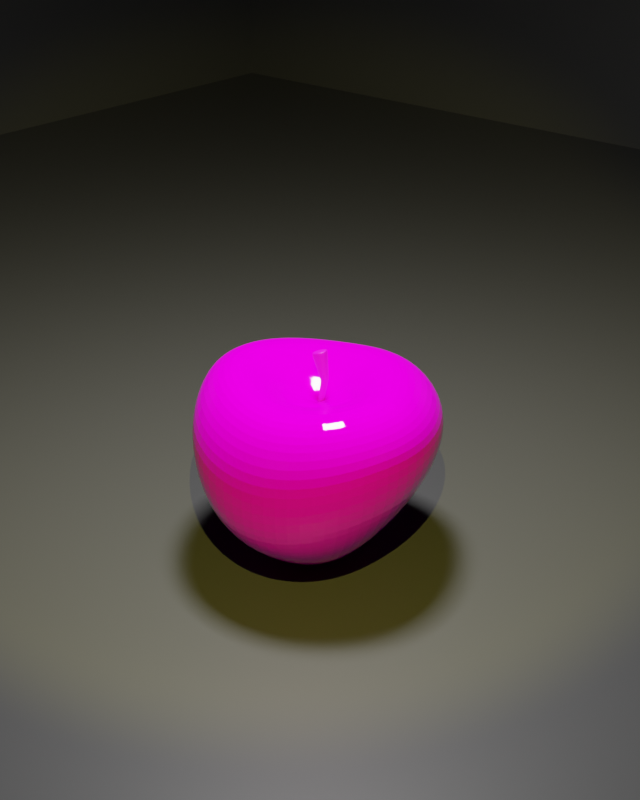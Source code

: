 # Source: apples.blend  (saved by Blender 4.0.36; exported with 4.5.12 LTS)
import bpy
from mathutils import Matrix  # noqa: F401  (used for matrix-valued properties, if any)

bpy.ops.wm.read_factory_settings(use_empty=True)
scene = bpy.context.scene
scene.name = 'Scene'

# ---- collections
col_collection = bpy.data.collections.new('Collection'); scene.collection.children.link(col_collection)

# ---- images (referenced by path relative to the original .blend; pixels are not part of the script)
import os
ASSET_DIR = os.environ.get("B2B_ASSET_DIR", "")  # directory of the original .blend (textures are referenced by path, not embedded)
HERE = os.path.dirname(os.path.abspath(__file__))  # packed textures are extracted next to this script under _unpacked/

def load_image(name, relpath, width, height, colorspace="sRGB"):
    """Load a texture the original file referenced (path relative to the .blend, or extracted next to this script)."""
    p = next((c for c in (os.path.join(HERE, relpath), os.path.join(ASSET_DIR, relpath)) if relpath and os.path.exists(c)), "")
    if p:
        img = bpy.data.images.load(p, check_existing=True)
        img.name = name
    else:  # same state as the original file: an image datablock whose file is absent (Cycles renders it pink)
        img = bpy.data.images.new(name, width, height)
        img.source = "FILE"
        img.filepath = "//" + (relpath or name)
    img.colorspace_settings.name = colorspace
    return img
img_green_apple = load_image('green apple', 'apple texture.png', 1024, 1024, 'sRGB')
img_stem = load_image('stem', 'stem texture.png', 1024, 1024, 'sRGB')

# ---- materials (node trees are filled in below, after node groups)
mat_apple = bpy.data.materials.new('apple')
mat_stem = bpy.data.materials.new('stem')
mat_material = bpy.data.materials.new('Material')

# ---- material node trees
mat_apple.use_nodes = True; mat_apple.node_tree.nodes.clear()
_N = mat_apple.node_tree.nodes; _L = mat_apple.node_tree.links
n0 = _N.new('ShaderNodeOutputMaterial'); n0.name = 'Material Output'; n0.location = (300, 300)
n1 = _N.new('ShaderNodeBsdfPrincipled'); n1.name = 'Principled BSDF'; n1.location = (10, 300)
n1.inputs[3].default_value = 1.45
n2 = _N.new('ShaderNodeMapping'); n2.name = 'Mapping'; n2.location = (-745, 275)
n3 = _N.new('ShaderNodeTexCoord'); n3.name = 'Texture Coordinate'; n3.location = (-925, 275)
n4 = _N.new('ShaderNodeTexImage'); n4.name = 'Image Texture'; n4.location = (-565, 275)
n4.image = img_green_apple
n5 = _N.new('ShaderNodeValToRGB'); n5.name = 'Color Ramp'; n5.location = (-282, 191)
while len(n5.color_ramp.elements) > 1: n5.color_ramp.elements.remove(n5.color_ramp.elements[-1])
n5.color_ramp.elements[0].position = 0.4545; n5.color_ramp.elements[0].color = (0.0, 0.0, 0.0, 1.0)
_e = n5.color_ramp.elements.new(1.0); _e.color = (1.0, 1.0, 1.0, 1.0)
n6 = _N.new('ShaderNodeBump'); n6.name = 'Bump'; n6.location = (-281, -55)
n6.inputs[0].default_value = 0.09767
n6.inputs[1].default_value = 1.0
n6.inputs[2].default_value = 1.0
_L.new(n1.outputs[0], n0.inputs[0])
_L.new(n4.outputs[0], n1.inputs[0])
_L.new(n2.outputs[0], n4.inputs[0])
_L.new(n3.outputs[2], n2.inputs[0])
_L.new(n4.outputs[0], n5.inputs[0])
_L.new(n5.outputs[0], n1.inputs[2])
_L.new(n4.outputs[0], n6.inputs[3])
_L.new(n6.outputs[0], n1.inputs[5])
n0.is_active_output = True
mat_stem.use_nodes = True; mat_stem.node_tree.nodes.clear()
_N = mat_stem.node_tree.nodes; _L = mat_stem.node_tree.links
n0 = _N.new('ShaderNodeOutputMaterial'); n0.name = 'Material Output'; n0.location = (300, 300)
n1 = _N.new('ShaderNodeBsdfPrincipled'); n1.name = 'Principled BSDF'; n1.location = (10, 300)
n1.inputs[3].default_value = 1.45
n2 = _N.new('ShaderNodeMapping'); n2.name = 'Mapping'; n2.location = (-853, 275)
n3 = _N.new('ShaderNodeTexCoord'); n3.name = 'Texture Coordinate'; n3.location = (-1033, 275)
n4 = _N.new('ShaderNodeTexImage'); n4.name = 'Image Texture'; n4.location = (-673, 275)
n4.image = img_stem
n5 = _N.new('ShaderNodeBump'); n5.name = 'Bump'; n5.location = (-297, 56)
n5.inputs[0].default_value = 0.3447
n5.inputs[1].default_value = 1.0
n5.inputs[2].default_value = 1.0
_L.new(n1.outputs[0], n0.inputs[0])
_L.new(n4.outputs[0], n1.inputs[0])
_L.new(n2.outputs[0], n4.inputs[0])
_L.new(n3.outputs[2], n2.inputs[0])
_L.new(n4.outputs[0], n5.inputs[3])
_L.new(n5.outputs[0], n1.inputs[5])
n0.is_active_output = True
mat_material.use_nodes = True; mat_material.node_tree.nodes.clear()
_N = mat_material.node_tree.nodes; _L = mat_material.node_tree.links
n0 = _N.new('ShaderNodeBsdfPrincipled'); n0.name = 'Principled BSDF'; n0.location = (10, 300)
n0.inputs[0].default_value = (0.05991, 0.05991, 0.05991, 1.0)
n0.inputs[3].default_value = 1.45
n1 = _N.new('ShaderNodeOutputMaterial'); n1.name = 'Material Output'; n1.location = (300, 300)
_L.new(n0.outputs[0], n1.inputs[0])
n1.is_active_output = True

# ---- world
world_world = bpy.data.worlds.new('World'); scene.world = world_world
world_world.use_nodes = True; world_world.node_tree.nodes.clear()
_N = world_world.node_tree.nodes; _L = world_world.node_tree.links
n0 = _N.new('ShaderNodeOutputWorld'); n0.name = 'World Output'; n0.location = (300, 300)
n1 = _N.new('ShaderNodeBackground'); n1.name = 'Background'; n1.location = (10, 300)
n1.inputs[0].default_value = (0.05088, 0.05088, 0.05088, 1.0)
_L.new(n1.outputs[0], n0.inputs[0])
n0.is_active_output = True
world_world.color = (0.05088, 0.05088, 0.05088)
world_world.use_sun_shadow = False
world_world.sun_shadow_jitter_overblur = 0.0

# ---- cameras
cam_camera = bpy.data.cameras.new('Camera')
cam_camera.clip_end = 100.0
cam_camera.ortho_scale = 7.314

# ---- lights
light_area = bpy.data.lights.new('Area', 'AREA')
light_area.transmission_factor = 0.0
light_area.energy = 600.0
light_area.shadow_maximum_resolution = 0.006
light_area.use_absolute_resolution = True
light_area.size = 1.0
light_area.size_y = 1.0
light_area_002 = bpy.data.lights.new('Area.002', 'SPOT')
light_area_002.color = (1.0, 0.9045, 0.1579)
light_area_002.transmission_factor = 0.0
light_area_002.energy = 2000.0
light_area_002.shadow_maximum_resolution = 0.006
light_area_002.use_absolute_resolution = True
light_area_002.spot_blend = 0.3664
light_area_002.spot_size = 0.918
light_area_002.use_soft_falloff = False

# ---- meshes
me_sphere = bpy.data.meshes.new('Sphere')
me_sphere.from_pydata([(0.07246, 0.138, 0.4606), (0.08989, 0.4767, 0.6035), (0.137, 0.8428, 0.4229), (0.141, 0.9351, 0.1976), (0.1244, 0.9364, -0.08879), (0.08992, 0.8637, -0.3396), (0.05292, 0.7583, -0.5327), (0.003747, 0.4771, -0.8486), (-0.006531, 0.2546, -0.8832), (0.1139, 0.123, 0.4597), (0.2196, 0.4355, 0.6058), (0.3375, 0.6329, 0.5799), (0.4409, 0.782, 0.4481), (0.4873, 0.8711, 0.241), (0.4669, 0.8725, -0.03472), (0.3958, 0.8042, -0.2954), (0.3118, 0.7038, -0.5077), (0.2408, 0.5905, -0.6877), (0.1653, 0.431, -0.8486), (0.07177, 0.226, -0.8832), (0.07971, -0.008921, 0.3415), (0.1553, 0.08571, 0.4566), (0.3349, 0.3112, 0.5978), (0.5195, 0.4672, 0.5803), (0.671, 0.583, 0.4494), (0.7527, 0.6528, 0.2455), (0.7146, 0.6564, -0.02384), (0.6063, 0.6085, -0.282), (0.4928, 0.5361, -0.5), (0.3899, 0.4519, -0.6872), (0.271, 0.33, -0.8486), (0.1261, 0.1731, -0.8832), (0.1943, 0.03189, 0.457), (0.4768, 0.1473, 0.6015), (0.6934, 0.2254, 0.5803), (0.8635, 0.2837, 0.4494), (0.9419, 0.3228, 0.2455), (0.8827, 0.3316, -0.02384), (0.744, 0.315, -0.282), (0.6046, 0.2837, -0.5), (0.4693, 0.2433, -0.6872), (0.3296, 0.1835, -0.8486), (0.1503, 0.1019, -0.8832), (0.2201, -0.03276, 0.4606), (0.5792, -0.0453, 0.6095), (0.7972, -0.05362, 0.5803), (0.9434, -0.05697, 0.4494), (1.015, -0.05295, 0.2455), (0.9706, -0.04039, -0.02384), (0.8332, -0.02409, -0.282), (0.6784, -0.01047, -0.5), (0.5176, -0.00204, -0.6872), (0.348, 0.01056, -0.8486), (0.1472, 0.02359, -0.8832), (0.2187, -0.09752, 0.4609), (0.5719, -0.2503, 0.6111), (0.7499, -0.3202, 0.5802), (0.8698, -0.3792, 0.4461), (0.9283, -0.41, 0.2325), (0.9014, -0.3972, -0.04789), (0.8025, -0.3531, -0.3029), (0.6769, -0.2994, -0.5067), (0.5234, -0.2401, -0.6872), (0.3287, -0.1495, -0.8486), (0.1224, -0.05155, -0.8832), (0.183, -0.15, 0.4601), (0.4382, -0.431, 0.6013), (0.5696, -0.5595, 0.558), (0.6619, -0.648, 0.3999), (0.7086, -0.7004, 0.1563), (0.6923, -0.6897, -0.1407), (0.6271, -0.6257, -0.3766), (0.5423, -0.5407, -0.5459), (0.44, -0.4315, -0.6937), (0.2689, -0.2811, -0.8486), (0.08074, -0.1138, -0.8832), (0.1214, -0.1788, 0.4596), (0.2483, -0.5412, 0.5947), (0.3225, -0.7135, 0.5404), (0.382, -0.8283, 0.3609), (0.4124, -0.8916, 0.08965), (0.402, -0.8831, -0.2185), (0.3632, -0.8071, -0.4316), (0.3128, -0.6953, -0.5735), (0.2584, -0.5521, -0.7005), (0.162, -0.37, -0.8486), (0.02934, -0.1563, -0.8832), (0.04949, -0.1784, 0.4608), (0.04877, -0.548, 0.5986), (0.05907, -0.7421, 0.5418), (0.06561, -0.8757, 0.3547), (0.06893, -0.9585, 0.07816), (0.06893, -0.955, -0.2264), (0.06362, -0.8666, -0.436), (0.05208, -0.7384, -0.5731), (0.03662, -0.5859, -0.699), (0.01563, -0.4015, -0.8486), (-0.03164, -0.1681, -0.8832), (-0.02061, -0.1514, 0.4609), (-0.1674, -0.466, 0.6024), (-0.2154, -0.6612, 0.5571), (-0.2583, -0.8113, 0.3854), (-0.28, -0.9069, 0.1239), (-0.2658, -0.9008, -0.1843), (-0.2358, -0.8023, -0.402), (-0.2092, -0.6679, -0.547), (-0.1862, -0.5264, -0.6894), (-0.1482, -0.3613, -0.8486), (-0.1002, -0.1425, -0.8832), (-0.01406, 0.04856, -0.7166), (-0.07733, -0.1068, 0.4609), (-0.3761, -0.3413, 0.6101), (-0.4869, -0.5073, 0.5704), (-0.5565, -0.6347, 0.4174), (-0.5941, -0.7127, 0.1821), (-0.5694, -0.7039, -0.1138), (-0.5087, -0.6078, -0.3469), (-0.4475, -0.4856, -0.5148), (-0.3867, -0.3753, -0.6777), (-0.2993, -0.2475, -0.8486), (-0.1673, -0.08104, -0.8832), (-0.1085, -0.05423, 0.4609), (-0.5125, -0.1852, 0.6116), (-0.6834, -0.2823, 0.5802), (-0.7833, -0.3517, 0.4497), (-0.8305, -0.3872, 0.2456), (-0.8063, -0.3675, -0.02304), (-0.7266, -0.2974, -0.2707), (-0.6334, -0.218, -0.4829), (-0.5376, -0.1567, -0.6827), (-0.4095, -0.08379, -0.8486), (-0.2206, 0.00484, -0.8832), (-0.1063, 0.0006791, 0.4609), (-0.5283, -0.009709, 0.6135), (-0.7386, -0.02849, 0.5858), (-0.865, -0.0297, 0.4625), (-0.9349, -0.02004, 0.2708), (-0.9166, 0.005393, 0.01331), (-0.8307, 0.04028, -0.2493), (-0.7226, 0.06684, -0.4839), (-0.6086, 0.07812, -0.6835), (-0.4576, 0.08596, -0.8486), (-0.2445, 0.09327, -0.8832), (-0.07313, 0.05407, 0.4609), (-0.4331, 0.1623, 0.6125), (-0.6398, 0.2203, 0.5897), (-0.784, 0.2796, 0.4718), (-0.8687, 0.3211, 0.2833), (-0.8612, 0.3422, 0.01961), (-0.7878, 0.3448, -0.2513), (-0.6885, 0.3302, -0.4833), (-0.5793, 0.2994, -0.6818), (-0.4322, 0.2428, -0.8486), (-0.2294, 0.1693, -0.8832), (-0.02145, 0.09909, 0.4602), (-0.2631, 0.3142, 0.6024), (-0.4362, 0.4421, 0.5753), (-0.5558, 0.5491, 0.439), (-0.6209, 0.6185, 0.2256), (-0.6244, 0.6311, -0.05412), (-0.5825, 0.6025, -0.3111), (-0.5194, 0.5501, -0.5166), (-0.445, 0.4816, -0.6913), (-0.3354, 0.3753, -0.8486), (-0.1775, 0.2251, -0.8832), (0.02821, 0.129, 0.4602), (-0.07447, 0.4239, 0.5961), (-0.167, 0.6128, 0.5588), (-0.2253, 0.7515, 0.3993), (-0.2549, 0.8383, 0.1595), (-0.2648, 0.8447, -0.1313), (-0.2623, 0.7857, -0.3671), (-0.25, 0.7002, -0.5463), (-0.2275, 0.6019, -0.7007), (-0.1799, 0.4595, -0.8486), (-0.09683, 0.2543, -0.8832), (0.1192, 0.6864, 0.5692), (0.02258, 0.6418, -0.6958)], [], [(176, 1, 10, 11), (7, 177, 17, 18), (5, 4, 14, 15), (2, 176, 11, 12), (8, 7, 18, 19), (0, 20, 9), (6, 5, 15, 16), (3, 2, 12, 13), (109, 8, 19), (1, 0, 9, 10), (177, 6, 16, 17), (4, 3, 13, 14), (9, 20, 21), (16, 15, 27, 28), (13, 12, 24, 25), (109, 19, 31), (10, 9, 21, 22), (17, 16, 28, 29), (14, 13, 25, 26), (11, 10, 22, 23), (18, 17, 29, 30), (15, 14, 26, 27), (12, 11, 23, 24), (19, 18, 30, 31), (30, 29, 40, 41), (27, 26, 37, 38), (24, 23, 34, 35), (31, 30, 41, 42), (21, 20, 32), (28, 27, 38, 39), (25, 24, 35, 36), (109, 31, 42), (22, 21, 32, 33), (29, 28, 39, 40), (26, 25, 36, 37), (23, 22, 33, 34), (33, 32, 43, 44), (40, 39, 50, 51), (37, 36, 47, 48), (34, 33, 44, 45), (41, 40, 51, 52), (38, 37, 48, 49), (35, 34, 45, 46), (42, 41, 52, 53), (32, 20, 43), (39, 38, 49, 50), (36, 35, 46, 47), (109, 42, 53), (53, 52, 63, 64), (43, 20, 54), (50, 49, 60, 61), (47, 46, 57, 58), (109, 53, 64), (44, 43, 54, 55), (51, 50, 61, 62), (48, 47, 58, 59), (45, 44, 55, 56), (52, 51, 62, 63), (49, 48, 59, 60), (46, 45, 56, 57), (56, 55, 66, 67), (63, 62, 73, 74), (60, 59, 70, 71), (57, 56, 67, 68), (64, 63, 74, 75), (54, 20, 65), (61, 60, 71, 72), (58, 57, 68, 69), (109, 64, 75), (55, 54, 65, 66), (62, 61, 72, 73), (59, 58, 69, 70), (109, 75, 86), (66, 65, 76, 77), (73, 72, 83, 84), (70, 69, 80, 81), (67, 66, 77, 78), (74, 73, 84, 85), (71, 70, 81, 82), (68, 67, 78, 79), (75, 74, 85, 86), (65, 20, 76), (72, 71, 82, 83), (69, 68, 79, 80), (79, 78, 89, 90), (86, 85, 96, 97), (76, 20, 87), (83, 82, 93, 94), (80, 79, 90, 91), (109, 86, 97), (77, 76, 87, 88), (84, 83, 94, 95), (81, 80, 91, 92), (78, 77, 88, 89), (85, 84, 95, 96), (82, 81, 92, 93), (89, 88, 99, 100), (96, 95, 106, 107), (93, 92, 103, 104), (90, 89, 100, 101), (97, 96, 107, 108), (87, 20, 98), (94, 93, 104, 105), (91, 90, 101, 102), (109, 97, 108), (88, 87, 98, 99), (95, 94, 105, 106), (92, 91, 102, 103), (102, 101, 113, 114), (109, 108, 120), (99, 98, 110, 111), (106, 105, 117, 118), (103, 102, 114, 115), (100, 99, 111, 112), (107, 106, 118, 119), (104, 103, 115, 116), (101, 100, 112, 113), (108, 107, 119, 120), (98, 20, 110), (105, 104, 116, 117), (113, 112, 123, 124), (120, 119, 130, 131), (110, 20, 121), (117, 116, 127, 128), (114, 113, 124, 125), (109, 120, 131), (111, 110, 121, 122), (118, 117, 128, 129), (115, 114, 125, 126), (112, 111, 122, 123), (119, 118, 129, 130), (116, 115, 126, 127), (126, 125, 136, 137), (123, 122, 133, 134), (130, 129, 140, 141), (127, 126, 137, 138), (124, 123, 134, 135), (131, 130, 141, 142), (121, 20, 132), (128, 127, 138, 139), (125, 124, 135, 136), (109, 131, 142), (122, 121, 132, 133), (129, 128, 139, 140), (136, 135, 146, 147), (109, 142, 153), (133, 132, 143, 144), (140, 139, 150, 151), (137, 136, 147, 148), (134, 133, 144, 145), (141, 140, 151, 152), (138, 137, 148, 149), (135, 134, 145, 146), (142, 141, 152, 153), (132, 20, 143), (139, 138, 149, 150), (149, 148, 159, 160), (146, 145, 156, 157), (153, 152, 163, 164), (143, 20, 154), (150, 149, 160, 161), (147, 146, 157, 158), (109, 153, 164), (144, 143, 154, 155), (151, 150, 161, 162), (148, 147, 158, 159), (145, 144, 155, 156), (152, 151, 162, 163), (159, 158, 169, 170), (156, 155, 166, 167), (163, 162, 173, 174), (160, 159, 170, 171), (157, 156, 167, 168), (164, 163, 174, 175), (154, 20, 165), (161, 160, 171, 172), (158, 157, 168, 169), (109, 164, 175), (155, 154, 165, 166), (162, 161, 172, 173), (172, 171, 5, 6), (169, 168, 2, 3), (109, 175, 8), (166, 165, 0, 1), (173, 172, 6, 177), (170, 169, 3, 4), (167, 166, 1, 176), (174, 173, 177, 7), (171, 170, 4, 5), (168, 167, 176, 2), (175, 174, 7, 8), (165, 20, 0)])
_uv = me_sphere.uv_layers.new(name='UVMap')
_uv.uv.foreach_set('vector', [0.7387, 0.4623, 0.6908, 0.4811, 0.6751, 0.4533, 0.7124, 0.4192, 0.9594, 0.1474, 0.9524, 0.2012, 0.9018, 0.1888, 0.9212, 0.1395, 0.9134, 0.2969, 0.8783, 0.3503, 0.8091, 0.3168, 0.846, 0.2746, 0.785, 0.4384, 0.7387, 0.4623, 0.7124, 0.4192, 0.7414, 0.3857, 0.956, 0.0925, 0.9594, 0.1474, 0.9212, 0.1395, 0.9362, 0.08756, 0.6058, 0.5024, 0.5628, 0.5139, 0.6003, 0.4936, 0.9369, 0.248, 0.9134, 0.2969, 0.846, 0.2746, 0.8776, 0.2319, 0.8318, 0.4019, 0.785, 0.4384, 0.7414, 0.3857, 0.7724, 0.3546, 0.9581, 0.02791, 0.956, 0.0925, 0.9362, 0.08756, 0.6908, 0.4811, 0.6058, 0.5024, 0.6003, 0.4936, 0.6751, 0.4533, 0.9524, 0.2012, 0.9369, 0.248, 0.8776, 0.2319, 0.9018, 0.1888, 0.8783, 0.3503, 0.8318, 0.4019, 0.7724, 0.3546, 0.8091, 0.3168, 0.6003, 0.4936, 0.5628, 0.5139, 0.5901, 0.4851, 0.8776, 0.2319, 0.846, 0.2746, 0.7975, 0.2407, 0.8339, 0.2016, 0.7724, 0.3546, 0.7414, 0.3857, 0.6971, 0.3497, 0.7231, 0.3158, 0.9581, 0.02791, 0.9362, 0.08756, 0.9205, 0.07716, 0.6751, 0.4533, 0.6003, 0.4936, 0.5901, 0.4851, 0.6437, 0.4311, 0.9018, 0.1888, 0.8776, 0.2319, 0.8339, 0.2016, 0.8653, 0.1634, 0.8091, 0.3168, 0.7724, 0.3546, 0.7231, 0.3158, 0.7581, 0.2798, 0.7124, 0.4192, 0.6751, 0.4533, 0.6437, 0.4311, 0.6727, 0.3881, 0.9212, 0.1395, 0.9018, 0.1888, 0.8653, 0.1634, 0.8943, 0.1212, 0.846, 0.2746, 0.8091, 0.3168, 0.7581, 0.2798, 0.7975, 0.2407, 0.7414, 0.3857, 0.7124, 0.4192, 0.6727, 0.3881, 0.6971, 0.3497, 0.9362, 0.08756, 0.9212, 0.1395, 0.8943, 0.1212, 0.9205, 0.07716, 0.8943, 0.1212, 0.8653, 0.1634, 0.8344, 0.1251, 0.8732, 0.09309, 0.7975, 0.2407, 0.7581, 0.2798, 0.7021, 0.2348, 0.7484, 0.1937, 0.6971, 0.3497, 0.6727, 0.3881, 0.6214, 0.3536, 0.6402, 0.3118, 0.9205, 0.07716, 0.8943, 0.1212, 0.8732, 0.09309, 0.9097, 0.06176, 0.5901, 0.4851, 0.5628, 0.5139, 0.5765, 0.4767, 0.8339, 0.2016, 0.7975, 0.2407, 0.7484, 0.1937, 0.7927, 0.1573, 0.7231, 0.3158, 0.6971, 0.3497, 0.6402, 0.3118, 0.6646, 0.2755, 0.9581, 0.02791, 0.9205, 0.07716, 0.9097, 0.06176, 0.6437, 0.4311, 0.5901, 0.4851, 0.5765, 0.4767, 0.6041, 0.4017, 0.8653, 0.1634, 0.8339, 0.2016, 0.7927, 0.1573, 0.8344, 0.1251, 0.7581, 0.2798, 0.7231, 0.3158, 0.6646, 0.2755, 0.7021, 0.2348, 0.6727, 0.3881, 0.6437, 0.4311, 0.6041, 0.4017, 0.6214, 0.3536, 0.6041, 0.4017, 0.5765, 0.4767, 0.5613, 0.4704, 0.5587, 0.3771, 0.8344, 0.1251, 0.7927, 0.1573, 0.7479, 0.1022, 0.8021, 0.07554, 0.7021, 0.2348, 0.6646, 0.2755, 0.5937, 0.2325, 0.6354, 0.1809, 0.6214, 0.3536, 0.6041, 0.4017, 0.5587, 0.3771, 0.5608, 0.3239, 0.8732, 0.09309, 0.8344, 0.1251, 0.8021, 0.07554, 0.8556, 0.05638, 0.7484, 0.1937, 0.7021, 0.2348, 0.6354, 0.1809, 0.6915, 0.1359, 0.6402, 0.3118, 0.6214, 0.3536, 0.5608, 0.3239, 0.572, 0.2786, 0.9097, 0.06176, 0.8732, 0.09309, 0.8556, 0.05638, 0.9035, 0.04337, 0.5765, 0.4767, 0.5628, 0.5139, 0.5613, 0.4704, 0.7927, 0.1573, 0.7484, 0.1937, 0.6915, 0.1359, 0.7479, 0.1022, 0.6646, 0.2755, 0.6402, 0.3118, 0.572, 0.2786, 0.5937, 0.2325, 0.9581, 0.02791, 0.9097, 0.06176, 0.9035, 0.04337, 0.4928, 0.06937, 0.49, 0.1186, 0.4527, 0.1135, 0.4745, 0.06303, 0.1398, 0.4961, 0.09798, 0.5102, 0.1367, 0.4807, 0.4704, 0.2341, 0.4483, 0.2975, 0.3794, 0.2624, 0.4056, 0.2168, 0.3683, 0.413, 0.3256, 0.4434, 0.2831, 0.3858, 0.3129, 0.354, 0.5065, 0.01479, 0.4928, 0.06937, 0.4745, 0.06303, 0.2323, 0.4782, 0.1398, 0.4961, 0.1367, 0.4807, 0.2207, 0.4328, 0.4827, 0.1747, 0.4704, 0.2341, 0.4056, 0.2168, 0.4278, 0.1683, 0.4126, 0.3618, 0.3683, 0.413, 0.3129, 0.354, 0.3479, 0.3103, 0.2828, 0.463, 0.2323, 0.4782, 0.2207, 0.4328, 0.2553, 0.4106, 0.49, 0.1186, 0.4827, 0.1747, 0.4278, 0.1683, 0.4527, 0.1135, 0.4483, 0.2975, 0.4126, 0.3618, 0.3479, 0.3103, 0.3794, 0.2624, 0.3256, 0.4434, 0.2828, 0.463, 0.2553, 0.4106, 0.2831, 0.3858, 0.2553, 0.4106, 0.2207, 0.4328, 0.1876, 0.3962, 0.2141, 0.3673, 0.4527, 0.1135, 0.4278, 0.1683, 0.387, 0.1488, 0.4226, 0.1012, 0.3794, 0.2624, 0.3479, 0.3103, 0.3024, 0.2534, 0.3324, 0.2145, 0.2831, 0.3858, 0.2553, 0.4106, 0.2141, 0.3673, 0.2397, 0.3369, 0.4745, 0.06303, 0.4527, 0.1135, 0.4226, 0.1012, 0.4588, 0.05337, 0.1367, 0.4807, 0.09798, 0.5102, 0.1273, 0.4689, 0.4056, 0.2168, 0.3794, 0.2624, 0.3324, 0.2145, 0.3584, 0.182, 0.3129, 0.354, 0.2831, 0.3858, 0.2397, 0.3369, 0.2687, 0.2986, 0.5065, 0.01479, 0.4745, 0.06303, 0.4588, 0.05337, 0.2207, 0.4328, 0.1367, 0.4807, 0.1273, 0.4689, 0.1876, 0.3962, 0.4278, 0.1683, 0.4056, 0.2168, 0.3584, 0.182, 0.387, 0.1488, 0.3479, 0.3103, 0.3129, 0.354, 0.2687, 0.2986, 0.3024, 0.2534, 0.5065, 0.01479, 0.4588, 0.05337, 0.447, 0.04203, 0.1876, 0.3962, 0.1273, 0.4689, 0.1125, 0.4618, 0.1457, 0.3709, 0.387, 0.1488, 0.3584, 0.182, 0.3208, 0.1385, 0.3557, 0.1139, 0.3024, 0.2534, 0.2687, 0.2986, 0.2216, 0.247, 0.2598, 0.198, 0.2141, 0.3673, 0.1876, 0.3962, 0.1457, 0.3709, 0.1653, 0.3333, 0.4226, 0.1012, 0.387, 0.1488, 0.3557, 0.1139, 0.4002, 0.07966, 0.3324, 0.2145, 0.3024, 0.2534, 0.2598, 0.198, 0.2917, 0.1642, 0.2397, 0.3369, 0.2141, 0.3673, 0.1653, 0.3333, 0.1901, 0.2945, 0.4588, 0.05337, 0.4226, 0.1012, 0.4002, 0.07966, 0.447, 0.04203, 0.1273, 0.4689, 0.09798, 0.5102, 0.1125, 0.4618, 0.3584, 0.182, 0.3324, 0.2145, 0.2917, 0.1642, 0.3208, 0.1385, 0.2687, 0.2986, 0.2397, 0.3369, 0.1901, 0.2945, 0.2216, 0.247, 0.1901, 0.2945, 0.1653, 0.3333, 0.1075, 0.3167, 0.1244, 0.2619, 0.447, 0.04203, 0.4002, 0.07966, 0.387, 0.04791, 0.4414, 0.02795, 0.1125, 0.4618, 0.09798, 0.5102, 0.09519, 0.4605, 0.3208, 0.1385, 0.2917, 0.1642, 0.2519, 0.1097, 0.2909, 0.08744, 0.2216, 0.247, 0.1901, 0.2945, 0.1244, 0.2619, 0.159, 0.1991, 0.5065, 0.01479, 0.447, 0.04203, 0.4414, 0.02795, 0.1457, 0.3709, 0.1125, 0.4618, 0.09519, 0.4605, 0.0993, 0.3651, 0.3557, 0.1139, 0.3208, 0.1385, 0.2909, 0.08744, 0.3339, 0.06762, 0.2598, 0.198, 0.2216, 0.247, 0.159, 0.1991, 0.2081, 0.1428, 0.1653, 0.3333, 0.1457, 0.3709, 0.0993, 0.3651, 0.1075, 0.3167, 0.4002, 0.07966, 0.3557, 0.1139, 0.3339, 0.06762, 0.387, 0.04791, 0.2917, 0.1642, 0.2598, 0.198, 0.2081, 0.1428, 0.2519, 0.1097, 0.2872, 0.914, 0.2382, 0.9272, 0.2069, 0.8817, 0.2473, 0.8605, 0.4832, 0.5879, 0.4801, 0.6452, 0.4296, 0.6271, 0.4452, 0.5772, 0.4623, 0.7357, 0.4393, 0.7847, 0.3725, 0.7501, 0.3995, 0.709, 0.3381, 0.8878, 0.2872, 0.914, 0.2473, 0.8605, 0.2872, 0.8322, 0.4718, 0.5307, 0.4832, 0.5879, 0.4452, 0.5772, 0.455, 0.5247, 0.1439, 0.9475, 0.09861, 0.9674, 0.1345, 0.9324, 0.4736, 0.6923, 0.4623, 0.7357, 0.3995, 0.709, 0.4157, 0.6696, 0.3934, 0.8429, 0.3381, 0.8878, 0.2872, 0.8322, 0.3302, 0.7952, 0.4804, 0.465, 0.4718, 0.5307, 0.455, 0.5247, 0.2382, 0.9272, 0.1439, 0.9475, 0.1345, 0.9324, 0.2069, 0.8817, 0.4801, 0.6452, 0.4736, 0.6923, 0.4157, 0.6696, 0.4296, 0.6271, 0.4393, 0.7847, 0.3934, 0.8429, 0.3302, 0.7952, 0.3725, 0.7501, 0.3302, 0.7952, 0.2872, 0.8322, 0.2357, 0.7873, 0.2705, 0.7555, 0.4804, 0.465, 0.455, 0.5247, 0.4374, 0.5113, 0.2069, 0.8817, 0.1345, 0.9324, 0.1219, 0.9206, 0.1719, 0.8407, 0.4296, 0.6271, 0.4157, 0.6696, 0.3608, 0.6346, 0.3832, 0.5963, 0.3725, 0.7501, 0.3302, 0.7952, 0.2705, 0.7555, 0.3094, 0.7155, 0.2473, 0.8605, 0.2069, 0.8817, 0.1719, 0.8407, 0.2039, 0.8131, 0.4452, 0.5772, 0.4296, 0.6271, 0.3832, 0.5963, 0.4104, 0.5536, 0.3995, 0.709, 0.3725, 0.7501, 0.3094, 0.7155, 0.3394, 0.6741, 0.2872, 0.8322, 0.2473, 0.8605, 0.2039, 0.8131, 0.2357, 0.7873, 0.455, 0.5247, 0.4452, 0.5772, 0.4104, 0.5536, 0.4374, 0.5113, 0.1345, 0.9324, 0.09861, 0.9674, 0.1219, 0.9206, 0.4157, 0.6696, 0.3995, 0.709, 0.3394, 0.6741, 0.3608, 0.6346, 0.2357, 0.7873, 0.2039, 0.8131, 0.1567, 0.7768, 0.178, 0.7488, 0.4374, 0.5113, 0.4104, 0.5536, 0.3809, 0.5214, 0.4213, 0.4928, 0.1219, 0.9206, 0.09861, 0.9674, 0.1089, 0.9145, 0.3608, 0.6346, 0.3394, 0.6741, 0.2723, 0.6295, 0.3064, 0.5888, 0.2705, 0.7555, 0.2357, 0.7873, 0.178, 0.7488, 0.204, 0.7164, 0.4804, 0.465, 0.4374, 0.5113, 0.4213, 0.4928, 0.1719, 0.8407, 0.1219, 0.9206, 0.1089, 0.9145, 0.1359, 0.8129, 0.3832, 0.5963, 0.3608, 0.6346, 0.3064, 0.5888, 0.3431, 0.5535, 0.3094, 0.7155, 0.2705, 0.7555, 0.204, 0.7164, 0.2379, 0.6744, 0.2039, 0.8131, 0.1719, 0.8407, 0.1359, 0.8129, 0.1567, 0.7768, 0.4104, 0.5536, 0.3832, 0.5963, 0.3431, 0.5535, 0.3809, 0.5214, 0.3394, 0.6741, 0.3094, 0.7155, 0.2379, 0.6744, 0.2723, 0.6295, 0.2379, 0.6744, 0.204, 0.7164, 0.1327, 0.6731, 0.168, 0.6208, 0.1567, 0.7768, 0.1359, 0.8129, 0.09583, 0.8082, 0.1034, 0.7585, 0.3809, 0.5214, 0.3431, 0.5535, 0.3117, 0.5071, 0.3605, 0.4857, 0.2723, 0.6295, 0.2379, 0.6744, 0.168, 0.6208, 0.2155, 0.5727, 0.178, 0.7488, 0.1567, 0.7768, 0.1034, 0.7585, 0.1136, 0.718, 0.4213, 0.4928, 0.3809, 0.5214, 0.3605, 0.4857, 0.4113, 0.473, 0.1089, 0.9145, 0.09861, 0.9674, 0.09583, 0.9151, 0.3064, 0.5888, 0.2723, 0.6295, 0.2155, 0.5727, 0.2644, 0.5346, 0.204, 0.7164, 0.178, 0.7488, 0.1136, 0.718, 0.1327, 0.6731, 0.4804, 0.465, 0.4213, 0.4928, 0.4113, 0.473, 0.1359, 0.8129, 0.1089, 0.9145, 0.09583, 0.9151, 0.09583, 0.8082, 0.3431, 0.5535, 0.3064, 0.5888, 0.2644, 0.5346, 0.3117, 0.5071, 0.8226, 0.8863, 0.7854, 0.9164, 0.7414, 0.8643, 0.7692, 0.8341, 0.9126, 0.4755, 0.9077, 0.5463, 0.8885, 0.5451, 0.6977, 0.9445, 0.5928, 0.9588, 0.5836, 0.9474, 0.6689, 0.9089, 0.9143, 0.6552, 0.9036, 0.7114, 0.8457, 0.6903, 0.8627, 0.6437, 0.8595, 0.8356, 0.8226, 0.8863, 0.7692, 0.8341, 0.7982, 0.791, 0.7482, 0.9352, 0.6977, 0.9445, 0.6689, 0.9089, 0.7106, 0.8888, 0.9155, 0.5998, 0.9143, 0.6552, 0.8627, 0.6437, 0.8784, 0.5959, 0.8865, 0.7731, 0.8595, 0.8356, 0.7982, 0.791, 0.8247, 0.7399, 0.7854, 0.9164, 0.7482, 0.9352, 0.7106, 0.8888, 0.7414, 0.8643, 0.9077, 0.5463, 0.9155, 0.5998, 0.8784, 0.5959, 0.8885, 0.5451, 0.5928, 0.9588, 0.5431, 0.9725, 0.5836, 0.9474, 0.9036, 0.7114, 0.8865, 0.7731, 0.8247, 0.7399, 0.8457, 0.6903, 0.8247, 0.7399, 0.7982, 0.791, 0.7475, 0.7358, 0.7755, 0.6923, 0.7414, 0.8643, 0.7106, 0.8888, 0.6632, 0.849, 0.6908, 0.8175, 0.8885, 0.5451, 0.8784, 0.5959, 0.8463, 0.5799, 0.8723, 0.5355, 0.5836, 0.9474, 0.5431, 0.9725, 0.5708, 0.9378, 0.8457, 0.6903, 0.8247, 0.7399, 0.7755, 0.6923, 0.7994, 0.6543, 0.7692, 0.8341, 0.7414, 0.8643, 0.6908, 0.8175, 0.7173, 0.7806, 0.9126, 0.4755, 0.8885, 0.5451, 0.8723, 0.5355, 0.6689, 0.9089, 0.5836, 0.9474, 0.5708, 0.9378, 0.6278, 0.8789, 0.8627, 0.6437, 0.8457, 0.6903, 0.7994, 0.6543, 0.8217, 0.619, 0.7982, 0.791, 0.7692, 0.8341, 0.7173, 0.7806, 0.7475, 0.7358, 0.7106, 0.8888, 0.6689, 0.9089, 0.6278, 0.8789, 0.6632, 0.849, 0.8784, 0.5959, 0.8627, 0.6437, 0.8217, 0.619, 0.8463, 0.5799, 0.7475, 0.7358, 0.7173, 0.7806, 0.6535, 0.7235, 0.6883, 0.6743, 0.6632, 0.849, 0.6278, 0.8789, 0.5846, 0.8548, 0.6065, 0.8125, 0.8463, 0.5799, 0.8217, 0.619, 0.7837, 0.5826, 0.8192, 0.5529, 0.7755, 0.6923, 0.7475, 0.7358, 0.6883, 0.6743, 0.7227, 0.637, 0.6908, 0.8175, 0.6632, 0.849, 0.6065, 0.8125, 0.6275, 0.7706, 0.8723, 0.5355, 0.8463, 0.5799, 0.8192, 0.5529, 0.8594, 0.5187, 0.5708, 0.9378, 0.5431, 0.9725, 0.5589, 0.9311, 0.7994, 0.6543, 0.7755, 0.6923, 0.7227, 0.637, 0.7536, 0.6085, 0.7173, 0.7806, 0.6908, 0.8175, 0.6275, 0.7706, 0.6535, 0.7235, 0.9126, 0.4755, 0.8723, 0.5355, 0.8594, 0.5187, 0.6278, 0.8789, 0.5708, 0.9378, 0.5589, 0.9311, 0.5846, 0.8548, 0.8217, 0.619, 0.7994, 0.6543, 0.7536, 0.6085, 0.7837, 0.5826, 0.7536, 0.6085, 0.7227, 0.637, 0.6579, 0.5874, 0.7038, 0.559, 0.6535, 0.7235, 0.6275, 0.7706, 0.5504, 0.7398, 0.5705, 0.686, 0.9126, 0.4755, 0.8594, 0.5187, 0.8513, 0.4979, 0.5846, 0.8548, 0.5589, 0.9311, 0.5486, 0.9287, 0.5462, 0.8413, 0.7837, 0.5826, 0.7536, 0.6085, 0.7038, 0.559, 0.7477, 0.537, 0.6883, 0.6743, 0.6535, 0.7235, 0.5705, 0.686, 0.6101, 0.6296, 0.6065, 0.8125, 0.5846, 0.8548, 0.5462, 0.8413, 0.5431, 0.7901, 0.8192, 0.5529, 0.7837, 0.5826, 0.7477, 0.537, 0.7983, 0.515, 0.7227, 0.637, 0.6883, 0.6743, 0.6101, 0.6296, 0.6579, 0.5874, 0.6275, 0.7706, 0.6065, 0.8125, 0.5431, 0.7901, 0.5504, 0.7398, 0.8594, 0.5187, 0.8192, 0.5529, 0.7983, 0.515, 0.8513, 0.4979, 0.5589, 0.9311, 0.5431, 0.9725, 0.5486, 0.9287])
me_sphere.materials.append(mat_apple)
me_sphere.update()
me_cylinder = bpy.data.meshes.new('Cylinder')
me_cylinder.from_pydata([(0.06105, 0.02061, 0.3102), (0.06105, 0.05202, 0.7652), (0.06894, 0.01904, 0.3102), (0.08408, 0.04806, 0.7744), (0.07562, 0.01457, 0.3102), (0.1036, 0.03678, 0.7822), (0.08009, 0.007885, 0.3102), (0.1166, 0.01991, 0.7875), (0.08166, -9.173e-11, 0.3102), (0.1212, 1.234e-10, 0.7893), (0.08009, -0.007885, 0.3102), (0.1166, -0.01991, 0.7875), (0.07562, -0.01457, 0.3102), (0.1036, -0.03678, 0.7822), (0.06894, -0.01904, 0.3102), (0.08408, -0.04806, 0.7744), (0.06105, -0.02061, 0.3102), (0.06105, -0.05202, 0.7652), (0.05317, -0.01904, 0.3102), (0.03803, -0.04806, 0.7559), (0.04648, -0.01457, 0.3102), (0.01851, -0.03678, 0.7481), (0.04202, -0.007885, 0.3102), (0.005471, -0.01991, 0.7429), (0.04045, -9.173e-11, 0.3102), (0.0008913, 1.234e-10, 0.741), (0.04202, 0.007885, 0.3102), (0.005471, 0.01991, 0.7429), (0.04648, 0.01457, 0.3102), (0.01851, 0.03678, 0.7481), (0.05317, 0.01904, 0.3102), (0.03803, 0.04806, 0.7559), (0.1136, 0.0294, 0.5377), (0.124, 0.02716, 0.542), (0.1328, 0.02079, 0.5457), (0.1386, 0.01125, 0.5482), (0.1407, -3.149e-11, 0.5491), (0.1386, -0.01125, 0.5482), (0.1328, -0.02079, 0.5457), (0.124, -0.02716, 0.542), (0.1136, -0.0294, 0.5377), (0.1032, -0.02716, 0.5333), (0.09445, -0.02079, 0.5296), (0.08858, -0.01125, 0.5271), (0.08651, -3.149e-11, 0.5263), (0.08858, 0.01125, 0.5271), (0.09445, 0.02079, 0.5296), (0.1032, 0.02716, 0.5333), (0.06517, 0.05025, 0.7473), (0.0872, 0.04642, 0.7562), (0.1059, 0.03553, 0.7637), (0.1184, 0.01923, 0.7687), (0.1227, 1.113e-10, 0.7705), (0.1184, -0.01923, 0.7687), (0.1059, -0.03553, 0.7637), (0.0872, -0.04642, 0.7562), (0.06517, -0.05025, 0.7473), (0.04314, -0.04642, 0.7385), (0.02447, -0.03553, 0.731), (0.01199, -0.01923, 0.726), (0.007604, 1.113e-10, 0.7242), (0.01199, 0.01923, 0.726), (0.02447, 0.03553, 0.731), (0.04314, 0.04642, 0.7385), (0.07127, 0.01938, 0.32), (0.07804, 0.01483, 0.3201), (0.08257, 0.008028, 0.3202), (0.08416, -8.918e-11, 0.3203), (0.08257, -0.008028, 0.3202), (0.07804, -0.01483, 0.3201), (0.07127, -0.01938, 0.32), (0.06328, -0.02098, 0.3198), (0.05529, -0.01938, 0.3196), (0.04851, -0.01483, 0.3195), (0.04399, -0.008028, 0.3193), (0.0424, -8.918e-11, 0.3193), (0.04399, 0.008028, 0.3193), (0.04851, 0.01483, 0.3195), (0.05529, 0.01938, 0.3196), (0.06328, 0.02098, 0.3198), (0.1191, 0.02974, 0.5706), (0.1292, 0.02276, 0.5748), (0.1359, 0.01232, 0.5777), (0.1383, -1.243e-11, 0.5787), (0.1359, -0.01232, 0.5777), (0.1292, -0.02276, 0.5748), (0.1191, -0.02974, 0.5706), (0.1071, -0.03219, 0.5657), (0.09522, -0.02974, 0.5607), (0.08511, -0.02276, 0.5565), (0.07835, -0.01232, 0.5537), (0.07598, -1.243e-11, 0.5527), (0.07835, 0.01232, 0.5537), (0.08511, 0.02276, 0.5565), (0.09522, 0.02974, 0.5607), (0.1071, 0.03219, 0.5657)], [], [(48, 1, 3, 49), (49, 3, 5, 50), (50, 5, 7, 51), (51, 7, 9, 52), (52, 9, 11, 53), (53, 11, 13, 54), (54, 13, 15, 55), (55, 15, 17, 56), (56, 17, 19, 57), (57, 19, 21, 58), (58, 21, 23, 59), (59, 23, 25, 60), (60, 25, 27, 61), (61, 27, 29, 62), (3, 1, 31, 29, 27, 25, 23, 21, 19, 17, 15, 13, 11, 9, 7, 5), (62, 29, 31, 63), (63, 31, 1, 48), (0, 2, 4, 6, 8, 10, 12, 14, 16, 18, 20, 22, 24, 26, 28, 30), (78, 47, 32, 79), (77, 46, 47, 78), (76, 45, 46, 77), (75, 44, 45, 76), (74, 43, 44, 75), (73, 42, 43, 74), (72, 41, 42, 73), (71, 40, 41, 72), (70, 39, 40, 71), (69, 38, 39, 70), (68, 37, 38, 69), (67, 36, 37, 68), (66, 35, 36, 67), (65, 34, 35, 66), (64, 33, 34, 65), (79, 32, 33, 64), (94, 63, 48, 95), (93, 62, 63, 94), (92, 61, 62, 93), (91, 60, 61, 92), (90, 59, 60, 91), (89, 58, 59, 90), (88, 57, 58, 89), (87, 56, 57, 88), (86, 55, 56, 87), (85, 54, 55, 86), (84, 53, 54, 85), (83, 52, 53, 84), (82, 51, 52, 83), (81, 50, 51, 82), (80, 49, 50, 81), (95, 48, 49, 80), (0, 79, 64, 2), (2, 64, 65, 4), (4, 65, 66, 6), (6, 66, 67, 8), (8, 67, 68, 10), (10, 68, 69, 12), (12, 69, 70, 14), (14, 70, 71, 16), (16, 71, 72, 18), (18, 72, 73, 20), (20, 73, 74, 22), (22, 74, 75, 24), (24, 75, 76, 26), (26, 76, 77, 28), (28, 77, 78, 30), (30, 78, 79, 0), (32, 95, 80, 33), (33, 80, 81, 34), (34, 81, 82, 35), (35, 82, 83, 36), (36, 83, 84, 37), (37, 84, 85, 38), (38, 85, 86, 39), (39, 86, 87, 40), (40, 87, 88, 41), (41, 88, 89, 42), (42, 89, 90, 43), (43, 90, 91, 44), (44, 91, 92, 45), (45, 92, 93, 46), (46, 93, 94, 47), (47, 94, 95, 32)])
_uv = me_cylinder.uv_layers.new(name='UVMap')
_uv.uv.foreach_set('vector', [0.1725, 0.9224, 0.1796, 0.9588, 0.1315, 0.9752, 0.1265, 0.938, 0.1265, 0.938, 0.1315, 0.9752, 0.08509, 0.9883, 0.082, 0.9506, 0.082, 0.9506, 0.08509, 0.9883, 0.04152, 0.9969, 0.04008, 0.9588, 0.04008, 0.9588, 0.04152, 0.9969, 0.0001565, 0.9998, 0.0001502, 0.9617, 0.7023, 0.9617, 0.7023, 0.9998, 0.6609, 0.9969, 0.6623, 0.9588, 0.6623, 0.9588, 0.6609, 0.9969, 0.6173, 0.9883, 0.6204, 0.9506, 0.6204, 0.9506, 0.6173, 0.9883, 0.5709, 0.9752, 0.5759, 0.938, 0.5759, 0.938, 0.5709, 0.9752, 0.5229, 0.9588, 0.5299, 0.9224, 0.5299, 0.9224, 0.5229, 0.9588, 0.4754, 0.9411, 0.4844, 0.9054, 0.4844, 0.9054, 0.4754, 0.9411, 0.4307, 0.9234, 0.4415, 0.8884, 0.4415, 0.8884, 0.4307, 0.9234, 0.3896, 0.9068, 0.402, 0.8725, 0.402, 0.8725, 0.3896, 0.9068, 0.3514, 0.8913, 0.365, 0.8575, 0.3374, 0.8575, 0.3511, 0.8913, 0.3128, 0.9068, 0.3004, 0.8725, 0.3004, 0.8725, 0.3128, 0.9068, 0.2718, 0.9234, 0.2609, 0.8884, 0.758, 0.7678, 0.7419, 0.7189, 0.7419, 0.6675, 0.758, 0.6213, 0.7876, 0.5875, 0.8262, 0.5711, 0.8681, 0.5746, 0.9067, 0.5976, 0.9363, 0.6365, 0.9523, 0.6854, 0.9523, 0.7368, 0.9363, 0.783, 0.9067, 0.8168, 0.8681, 0.8332, 0.8262, 0.8297, 0.7876, 0.8067, 0.2609, 0.8884, 0.2718, 0.9234, 0.227, 0.9411, 0.218, 0.9054, 0.218, 0.9054, 0.227, 0.9411, 0.1796, 0.9588, 0.1725, 0.9224, 0.8929, 0.3723, 0.9045, 0.3839, 0.9108, 0.3991, 0.9108, 0.4156, 0.9045, 0.4308, 0.8929, 0.4425, 0.8777, 0.4488, 0.8612, 0.4488, 0.846, 0.4425, 0.8344, 0.4308, 0.8281, 0.4156, 0.8281, 0.3991, 0.8344, 0.3839, 0.846, 0.3723, 0.8612, 0.366, 0.8777, 0.366, 0.1625, 0.02216, 0.1112, 0.4807, 0.08958, 0.4913, 0.1458, 0.0245, 0.1791, 0.02024, 0.134, 0.4708, 0.1112, 0.4807, 0.1625, 0.02216, 0.1957, 0.01933, 0.1579, 0.4631, 0.134, 0.4708, 0.1791, 0.02024, 0.2126, 0.0198, 0.182, 0.4584, 0.1579, 0.4631, 0.1957, 0.01933, 0.5067, 0.01933, 0.5445, 0.4631, 0.5205, 0.4584, 0.4898, 0.0198, 0.5233, 0.02024, 0.5685, 0.4708, 0.5445, 0.4631, 0.5067, 0.01933, 0.54, 0.02216, 0.5912, 0.4807, 0.5685, 0.4708, 0.5233, 0.02024, 0.5567, 0.0245, 0.6128, 0.4913, 0.5912, 0.4807, 0.54, 0.02216, 0.5736, 0.02658, 0.6341, 0.5008, 0.6128, 0.4913, 0.5567, 0.0245, 0.5907, 0.02778, 0.6559, 0.5079, 0.6341, 0.5008, 0.5736, 0.02658, 0.608, 0.02758, 0.6787, 0.5118, 0.6559, 0.5079, 0.5907, 0.02778, 0.6252, 0.02571, 0.7023, 0.512, 0.6787, 0.5118, 0.608, 0.02758, 0.09443, 0.02758, 0.02374, 0.5118, 0.0001502, 0.512, 0.0772, 0.02571, 0.1117, 0.02778, 0.0465, 0.5079, 0.02374, 0.5118, 0.09443, 0.02758, 0.1288, 0.02658, 0.06833, 0.5008, 0.0465, 0.5079, 0.1117, 0.02778, 0.1458, 0.0245, 0.08958, 0.4913, 0.06833, 0.5008, 0.1288, 0.02658, 0.1268, 0.5396, 0.218, 0.9054, 0.1725, 0.9224, 0.102, 0.5496, 0.1512, 0.5296, 0.2609, 0.8884, 0.218, 0.9054, 0.1268, 0.5396, 0.1751, 0.5204, 0.3004, 0.8725, 0.2609, 0.8884, 0.1512, 0.5296, 0.1987, 0.512, 0.3374, 0.8575, 0.3004, 0.8725, 0.1751, 0.5204, 0.5273, 0.5204, 0.402, 0.8725, 0.365, 0.8575, 0.5038, 0.512, 0.5512, 0.5296, 0.4415, 0.8884, 0.402, 0.8725, 0.5273, 0.5204, 0.5756, 0.5396, 0.4844, 0.9054, 0.4415, 0.8884, 0.5512, 0.5296, 0.6004, 0.5496, 0.5299, 0.9224, 0.4844, 0.9054, 0.5756, 0.5396, 0.6256, 0.5589, 0.5759, 0.938, 0.5299, 0.9224, 0.6004, 0.5496, 0.6511, 0.5662, 0.6204, 0.9506, 0.5759, 0.938, 0.6256, 0.5589, 0.6767, 0.571, 0.6623, 0.9588, 0.6204, 0.9506, 0.6511, 0.5662, 0.7022, 0.5726, 0.7023, 0.9617, 0.6623, 0.9588, 0.6767, 0.571, 0.02573, 0.571, 0.04008, 0.9588, 0.0001502, 0.9617, 0.0002077, 0.5726, 0.05136, 0.5662, 0.082, 0.9506, 0.04008, 0.9588, 0.02573, 0.571, 0.07684, 0.5589, 0.1265, 0.938, 0.082, 0.9506, 0.05136, 0.5662, 0.102, 0.5496, 0.1725, 0.9224, 0.1265, 0.938, 0.07684, 0.5589, 0.1482, 0.004132, 0.1458, 0.0245, 0.1288, 0.02658, 0.1315, 0.005651, 0.1315, 0.005651, 0.1288, 0.02658, 0.1117, 0.02778, 0.1146, 0.006383, 0.1146, 0.006383, 0.1117, 0.02778, 0.09443, 0.02758, 0.09765, 0.005909, 0.09765, 0.005909, 0.09443, 0.02758, 0.0772, 0.02571, 0.08074, 0.003961, 0.6217, 0.003961, 0.6252, 0.02571, 0.608, 0.02758, 0.6048, 0.005909, 0.6048, 0.005909, 0.608, 0.02758, 0.5907, 0.02778, 0.5878, 0.006383, 0.5878, 0.006383, 0.5907, 0.02778, 0.5736, 0.02658, 0.5709, 0.005651, 0.5709, 0.005651, 0.5736, 0.02658, 0.5567, 0.0245, 0.5543, 0.004132, 0.5543, 0.004132, 0.5567, 0.0245, 0.54, 0.02216, 0.5378, 0.002346, 0.5378, 0.002346, 0.54, 0.02216, 0.5233, 0.02024, 0.5214, 0.0008472, 0.5214, 0.0008472, 0.5233, 0.02024, 0.5067, 0.01933, 0.505, 0.0001503, 0.505, 0.0001503, 0.5067, 0.01933, 0.4898, 0.0198, 0.4884, 0.0006335, 0.214, 0.0006336, 0.2126, 0.0198, 0.1957, 0.01933, 0.1974, 0.0001503, 0.1974, 0.0001503, 0.1957, 0.01933, 0.1791, 0.02024, 0.181, 0.0008472, 0.181, 0.0008472, 0.1791, 0.02024, 0.1625, 0.02216, 0.1646, 0.002346, 0.1646, 0.002346, 0.1625, 0.02216, 0.1458, 0.0245, 0.1482, 0.004132, 0.08958, 0.4913, 0.102, 0.5496, 0.07684, 0.5589, 0.06833, 0.5008, 0.06833, 0.5008, 0.07684, 0.5589, 0.05136, 0.5662, 0.0465, 0.5079, 0.0465, 0.5079, 0.05136, 0.5662, 0.02573, 0.571, 0.02374, 0.5118, 0.02374, 0.5118, 0.02573, 0.571, 0.0002077, 0.5726, 0.0001502, 0.512, 0.7023, 0.512, 0.7022, 0.5726, 0.6767, 0.571, 0.6787, 0.5118, 0.6787, 0.5118, 0.6767, 0.571, 0.6511, 0.5662, 0.6559, 0.5079, 0.6559, 0.5079, 0.6511, 0.5662, 0.6256, 0.5589, 0.6341, 0.5008, 0.6341, 0.5008, 0.6256, 0.5589, 0.6004, 0.5496, 0.6128, 0.4913, 0.6128, 0.4913, 0.6004, 0.5496, 0.5756, 0.5396, 0.5912, 0.4807, 0.5912, 0.4807, 0.5756, 0.5396, 0.5512, 0.5296, 0.5685, 0.4708, 0.5685, 0.4708, 0.5512, 0.5296, 0.5273, 0.5204, 0.5445, 0.4631, 0.5445, 0.4631, 0.5273, 0.5204, 0.5038, 0.512, 0.5205, 0.4584, 0.182, 0.4584, 0.1987, 0.512, 0.1751, 0.5204, 0.1579, 0.4631, 0.1579, 0.4631, 0.1751, 0.5204, 0.1512, 0.5296, 0.134, 0.4708, 0.134, 0.4708, 0.1512, 0.5296, 0.1268, 0.5396, 0.1112, 0.4807, 0.1112, 0.4807, 0.1268, 0.5396, 0.102, 0.5496, 0.08958, 0.4913])
me_cylinder.materials.append(mat_stem)
me_cylinder.update()
me_cube = bpy.data.meshes.new('Cube')
me_cube.from_pydata([(-12.0, -12.0, -1.0), (-12.0, -12.0, 16.39), (-12.0, 12.0, -1.0), (-12.0, 12.0, 16.39), (12.0, -12.0, -1.0), (12.0, -12.0, 16.39), (12.0, 12.0, -1.0), (12.0, 12.0, 16.39)], [], [(0, 1, 3, 2), (2, 3, 7, 6), (6, 7, 5, 4), (4, 5, 1, 0), (2, 6, 4, 0), (7, 3, 1, 5)])
_uv = me_cube.uv_layers.new(name='UVMap')
_uv.uv.foreach_set('vector', [0.375, 0.0, 0.625, 0.0, 0.625, 0.25, 0.375, 0.25, 0.375, 0.25, 0.625, 0.25, 0.625, 0.5, 0.375, 0.5, 0.375, 0.5, 0.625, 0.5, 0.625, 0.75, 0.375, 0.75, 0.375, 0.75, 0.625, 0.75, 0.625, 1.0, 0.375, 1.0, 0.125, 0.5, 0.375, 0.5, 0.375, 0.75, 0.125, 0.75, 0.625, 0.5, 0.875, 0.5, 0.875, 0.75, 0.625, 0.75])
me_cube.materials.append(mat_material)
me_cube.update()

# ---- objects
ob_camera = bpy.data.objects.new('Camera', cam_camera)
ob_apple = bpy.data.objects.new('apple', me_sphere)
ob_stem = bpy.data.objects.new('stem', me_cylinder)
ob_cube = bpy.data.objects.new('Cube', me_cube)
ob_area = bpy.data.objects.new('Area', light_area)
ob_area_001 = bpy.data.objects.new('Area.001', light_area_002)

# ---- transforms, parenting, visibility, modifiers, constraints
ob_camera.location = (4.628, -5.381, 5.23)
ob_camera.rotation_euler = (1.07, 3.31e-07, 0.7032)
ob_camera.lock_rotations_4d = False
ob_camera.empty_display_type = 'ARROWS'
ob_camera.color = (0.0, 0.0, 0.0, 0.0)
ob_camera.display_type = 'WIRE'
ob_camera.lineart.crease_threshold = 0.0
ob_apple.location = (0.0, 0.0, 1.0)
_m = ob_apple.modifiers.new('Subdivision', 'SUBSURF')
_m.levels = 3
ob_stem.parent = ob_apple
ob_stem.location = (0.0, 0.0, 0.0)
_m = ob_stem.modifiers.new('Subdivision', 'SUBSURF')
_m.levels = 3
ob_cube.location = (0.0, 0.0, 1.0)
ob_area.location = (0.0, 0.0, 6.612)
ob_area_001.location = (3.577, -4.104, 6.612)
ob_area_001.rotation_euler = (0.8289, 0.4052, 0.4062)

# ---- collection membership
col_collection.objects.link(ob_camera)
col_collection.objects.link(ob_apple)
col_collection.objects.link(ob_stem)
col_collection.objects.link(ob_cube)
col_collection.objects.link(ob_area)
col_collection.objects.link(ob_area_001)

# ---- scene / render settings (as saved in the file)
scene.camera = ob_camera
scene.frame_start = 1; scene.frame_end = 250; scene.frame_set(1)
scene.render.engine = 'CYCLES'
scene.render.resolution_x = 1080
scene.render.resolution_y = 1350
scene.cycles.sampling_pattern = 'TABULATED_SOBOL'
scene.view_settings.view_transform = 'Filmic'
bpy.context.view_layer.update()
